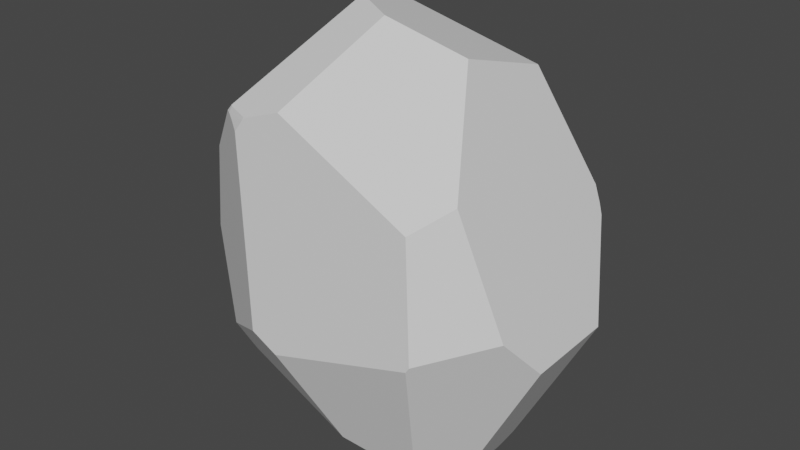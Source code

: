 # Source: Impassable_Obstacle_-_Rock_Variant_3_.blend  (saved by Blender 2.83.19; exported with 4.5.12 LTS)
import bpy
from mathutils import Matrix  # noqa: F401  (used for matrix-valued properties, if any)

bpy.ops.wm.read_factory_settings(use_empty=True)
scene = bpy.context.scene
scene.name = 'Scene'

# ---- collections
col_collection = bpy.data.collections.new('Collection'); scene.collection.children.link(col_collection)

# ---- materials (node trees are filled in below, after node groups)
mat_material = bpy.data.materials.new('Material')
mat_material.alpha_threshold = 0.0
mat_material.use_transparent_shadow = False
mat_material.line_color = (0.0, 0.0, 0.0, 1.0)

# ---- material node trees
mat_material.use_nodes = True; mat_material.node_tree.nodes.clear()
_N = mat_material.node_tree.nodes; _L = mat_material.node_tree.links
n0 = _N.new('ShaderNodeOutputMaterial'); n0.name = 'Material Output'; n0.location = (300, 300)
n1 = _N.new('ShaderNodeBsdfPrincipled'); n1.name = 'Principled BSDF'; n1.location = (10, 300)
n1.distribution = 'GGX'
n1.subsurface_method = 'BURLEY'
n1.inputs[2].default_value = 0.4
n1.inputs[3].default_value = 1.45
n1.inputs[27].default_value = (0.0, 0.0, 0.0, 1.0)
n1.inputs[28].default_value = 1.0
_L.new(n1.outputs[0], n0.inputs[0])
n0.is_active_output = True

# ---- world
world_world = bpy.data.worlds.new('World'); scene.world = world_world
world_world.use_nodes = True; world_world.node_tree.nodes.clear()
_N = world_world.node_tree.nodes; _L = world_world.node_tree.links
n0 = _N.new('ShaderNodeOutputWorld'); n0.name = 'World Output'; n0.location = (300, 300)
n1 = _N.new('ShaderNodeBackground'); n1.name = 'Background'; n1.location = (10, 300)
n1.inputs[0].default_value = (0.05088, 0.05088, 0.05088, 1.0)
_L.new(n1.outputs[0], n0.inputs[0])
n0.is_active_output = True
world_world.color = (0.05088, 0.05088, 0.05088)
world_world.use_sun_shadow = False
world_world.sun_shadow_jitter_overblur = 0.0

# ---- meshes
me_cube = bpy.data.meshes.new('Cube')
me_cube.from_pydata([(1.785, 1.199, 0.5837), (1.748, 1.174, 0.7918), (1.818, 1.17, 0.5961), (-1.1, 1.557, -0.2574), (-1.087, 1.563, -0.2359), (-1.909, 0.5626, 0.883), (1.697, 1.244, 0.6086), (1.747, 1.174, 0.7943), (-1.257, 0.8876, 1.637), (-1.062, 1.569, -0.1854), (-0.4202, 0.5171, 2.605), (1.264, 0.6757, 2.137), (1.157, -0.35, 2.435), (-0.9489, -1.29, 1.581), (-0.9472, -1.29, 1.583), (1.572, -1.019, 1.282), (1.214, -1.324, 0.9905), (-1.248, -1.15, 1.617), (-1.268, -1.134, 1.624), (-0.2913, -0.1711, 2.754), (0.2259, -0.444, 2.695), (-0.9401, -1.278, 1.611), (-0.451, -1.27, 1.779), (-0.8883, -1.286, 1.621), (-1.169, -1.234, 1.509), (-1.27, -1.174, 1.549), (-1.335, -1.135, 1.547), (-1.909, -0.7992, 0.883), (-1.055, -1.303, 1.434), (1.79, 1.203, 0.5217), (1.094, 0.616, -2.367), (1.861, 1.151, 0.4776), (1.661, 1.274, 0.531), (-1.089, 1.562, -0.2582), (-1.087, 1.563, -0.2569), (-1.121, 1.546, -0.2799), (-0.9908, 1.586, -0.2332), (0.364, 1.64, -0.4127), (-2.172, -0.6541, -0.2468), (1.25, 0.4071, -2.392), (1.269, -0.4056, -2.38), (2.221, 0.6348, -0.5224), (1.313, 0.5341, -2.269), (-2.156, 0.6605, -0.1772), (-1.61, 1.264, -0.7089), (-2.255, 0.3632, -0.6005), (-1.642, -0.9816, -1.24), (-0.7879, -1.486, -0.7631), (-0.4431, -1.497, -0.9207), (1.352, -1.435, -0.3427), (2.055, -0.8832, -0.06208), (0.9455, -0.8169, -2.271), (2.227, -0.458, -0.5407), (1.285, -0.4372, -2.35), (1.313, -1.44, -0.4049), (1.108, 0.5554, -2.396), (1.211, 0.4102, -2.418), (1.251, -0.407, -2.392), (1.028, 0.6467, -2.379), (0.9955, 0.6662, -2.371), (0.9205, -0.816, -2.284), (1.26, -0.3749, -2.395), (1.236, 0.3441, -2.421), (-1.855, 0.5858, -1.596), (-1.728, 0.756, -1.638), (0.06456, -1.021, -2.043), (-1.507, -0.8058, -1.627), (0.9782, -0.7684, -2.301), (1.159, -0.5576, -2.36)], [], [(32, 6, 0, 29), (64, 44, 35, 33, 34, 36, 37, 59), (56, 62, 61, 57, 68, 67, 60, 65, 66, 63, 64, 59, 58, 55), (28, 13, 24), (22, 20, 19, 18, 17, 21, 23), (29, 0, 2, 31), (6, 7, 1, 0), (0, 1, 2), (64, 63, 45, 43, 44), (33, 35, 3), (34, 4, 9, 36), (20, 12, 11, 10, 19), (22, 16, 15, 12, 20), (49, 50, 15, 16), (14, 23, 21), (25, 17, 18, 26), (18, 19, 10, 8, 5, 27, 26), (14, 21, 17, 25, 24, 13), (66, 65, 48, 47, 46), (55, 58, 30), (8, 10, 11, 7, 6, 32, 37, 36, 9), (3, 4, 34, 33), (57, 61, 40), (56, 39, 62), (38, 27, 5, 43, 45), (8, 9, 4, 3, 35, 44, 43, 5), (24, 25, 26, 27, 38, 46, 47, 28), (63, 66, 46, 38, 45), (15, 50, 52, 41, 31, 2, 1, 7, 11, 12), (48, 54, 49, 16, 22, 23, 14, 13, 28, 47), (60, 67, 51), (57, 40, 53, 68), (54, 51, 67, 68, 53, 52, 50, 49), (42, 41, 52, 53, 40, 61, 62, 39), (51, 54, 48, 65, 60), (31, 41, 42, 30, 58, 59, 37, 32, 29), (30, 42, 39, 56, 55)])
_uv = me_cube.uv_layers.new(name='UVMap')
_uv.uv.foreach_set('vector', [0.536, 0.4894, 0.5417, 0.4928, 0.5417, 0.5, 0.5372, 0.5, 0.3918, 0.212, 0.4516, 0.2624, 0.4846, 0.303, 0.4861, 0.3054, 0.4862, 0.3056, 0.4876, 0.3119, 0.4806, 0.399, 0.3146, 0.5575, 0.325, 0.5833, 0.3263, 0.5899, 0.3285, 0.6635, 0.3281, 0.6667, 0.3236, 0.682, 0.3145, 0.7035, 0.3115, 0.7084, 0.3171, 0.7612, 0.3256, 0.3327, 0.2678, 0.3788, 0.3918, 0.212, 0.3146, 0.5575, 0.3153, 0.5597, 0.3194, 0.5687, 0.5883, 0.9509, 0.5972, 0.9446, 0.5972, 0.9621, 0.6092, 0.9099, 0.7362, 0.6668, 0.7644, 0.6381, 0.6114, 0.9745, 0.6098, 0.9722, 0.5997, 0.9444, 0.5996, 0.9404, 0.5372, 0.5, 0.5417, 0.5, 0.5417, 0.5036, 0.5331, 0.5066, 0.5417, 0.4928, 0.5572, 0.5, 0.557, 0.5, 0.5417, 0.5, 0.5417, 0.5, 0.557, 0.5, 0.5417, 0.5036, 0.3918, 0.212, 0.2678, 0.3788, 0.4681, 0.1598, 0.4931, 0.1902, 0.4516, 0.2624, 0.4861, 0.3054, 0.4846, 0.303, 0.4861, 0.3046, 0.4862, 0.3056, 0.4873, 0.3056, 0.49, 0.3072, 0.4876, 0.3119, 0.7362, 0.6668, 0.6785, 0.66, 0.6594, 0.5543, 0.7643, 0.5614, 0.7644, 0.6381, 0.6092, 0.9099, 0.562, 0.7918, 0.5923, 0.7373, 0.6785, 0.66, 0.7362, 0.6668, 0.4803, 0.7858, 0.5009, 0.714, 0.5923, 0.7373, 0.562, 0.7918, 0.5973, 0.9444, 0.5996, 0.9404, 0.5997, 0.9444, 0.6041, 0.9722, 0.6098, 0.9722, 0.6114, 0.9745, 0.6068, 0.9787, 0.6114, 0.9745, 0.7644, 0.6381, 0.7643, 0.5614, 0.733, 0.4031, 0.5577, 0.1835, 0.5577, 0.04183, 0.6068, 0.9787, 0.5973, 0.9444, 0.5997, 0.9444, 0.6098, 0.9722, 0.6041, 0.9722, 0.5972, 0.9621, 0.5972, 0.9446, 0.3256, 0.3327, 0.3171, 0.7612, 0.4497, 0.9045, 0.4595, 0.9279, 0.4107, 0.146, 0.3194, 0.5687, 0.3153, 0.5597, 0.3194, 0.5624, 0.733, 0.4031, 0.7643, 0.5614, 0.6594, 0.5543, 0.5572, 0.5, 0.5417, 0.4928, 0.536, 0.4894, 0.4806, 0.399, 0.4876, 0.3119, 0.49, 0.3072, 0.4861, 0.3046, 0.4873, 0.3056, 0.4862, 0.3056, 0.4861, 0.3054, 0.3281, 0.6667, 0.3285, 0.6635, 0.3295, 0.6667, 0.325, 0.5833, 0.328, 0.5833, 0.3263, 0.5899, 0.4901, 0.05973, 0.5577, 0.04183, 0.5577, 0.1835, 0.4931, 0.1902, 0.4681, 0.1598, 0.733, 0.4031, 0.49, 0.3072, 0.4873, 0.3056, 0.4861, 0.3046, 0.4846, 0.303, 0.4516, 0.2624, 0.4931, 0.1902, 0.5577, 0.1835, 0.5972, 0.9621, 0.6041, 0.9722, 0.6068, 0.9787, 0.5577, 0.04183, 0.4901, 0.05973, 0.4107, 0.146, 0.4595, 0.9279, 0.5883, 0.9509, 0.2678, 0.3788, 0.3256, 0.3327, 0.4107, 0.146, 0.4901, 0.05973, 0.4681, 0.1598, 0.5923, 0.7373, 0.5009, 0.714, 0.4708, 0.6692, 0.4745, 0.5619, 0.5331, 0.5066, 0.5417, 0.5036, 0.557, 0.5, 0.5572, 0.5, 0.6594, 0.5543, 0.6785, 0.66, 0.4497, 0.9045, 0.4766, 0.7885, 0.4803, 0.7858, 0.562, 0.7918, 0.6092, 0.9099, 0.5996, 0.9404, 0.5973, 0.9444, 0.5972, 0.9446, 0.5883, 0.9509, 0.4595, 0.9279, 0.3115, 0.7084, 0.3145, 0.7035, 0.3134, 0.7088, 0.3281, 0.6667, 0.3295, 0.6667, 0.3315, 0.6704, 0.3236, 0.682, 0.4766, 0.7885, 0.3134, 0.7088, 0.3145, 0.7035, 0.3236, 0.682, 0.3315, 0.6704, 0.4708, 0.6692, 0.5009, 0.714, 0.4803, 0.7858, 0.3357, 0.5689, 0.4745, 0.5619, 0.4708, 0.6692, 0.3315, 0.6704, 0.3295, 0.6667, 0.3285, 0.6635, 0.3263, 0.5899, 0.328, 0.5833, 0.3134, 0.7088, 0.4766, 0.7885, 0.4497, 0.9045, 0.3171, 0.7612, 0.3115, 0.7084, 0.5331, 0.5066, 0.4745, 0.5619, 0.3357, 0.5689, 0.3194, 0.5624, 0.3153, 0.5597, 0.3146, 0.5575, 0.4806, 0.399, 0.536, 0.4894, 0.5372, 0.5, 0.3194, 0.5624, 0.3357, 0.5689, 0.328, 0.5833, 0.325, 0.5833, 0.3194, 0.5687])
me_cube.materials.append(mat_material)
me_cube.use_remesh_preserve_volume = False
me_cube.use_remesh_preserve_attributes = False
me_cube.use_mirror_vertex_groups = False
me_cube.update()

# ---- objects
ob_cube = bpy.data.objects.new('Cube', me_cube)

# ---- transforms, parenting, visibility, modifiers, constraints
ob_cube.location = (0.0, 0.0, 0.0)
ob_cube.lock_rotations_4d = False
ob_cube.empty_display_type = 'ARROWS'
ob_cube.lineart.crease_threshold = 0.0

# ---- collection membership
col_collection.objects.link(ob_cube)

# ---- scene / render settings (as saved in the file)
scene.frame_start = 1; scene.frame_end = 250; scene.frame_set(1)
scene.render.engine = 'BLENDER_EEVEE_NEXT'
scene.cycles.use_denoising = False
scene.cycles.samples = 128
scene.cycles.sampling_pattern = 'TABULATED_SOBOL'
scene.cycles.use_adaptive_sampling = False
scene.cycles.use_light_tree = False
scene.view_settings.view_transform = 'Filmic'
bpy.context.view_layer.update()

# ---- added for rendering (the .blend has no active camera and no usable light): camera, sun
cam_auto = bpy.data.cameras.new('AutoCamera')
cam_auto.lens = 50.0
cam_auto.sensor_width = 36.0
cam_auto.clip_end = 1000.0
ob_auto_camera = bpy.data.objects.new('AutoCamera', cam_auto)
scene.collection.objects.link(ob_auto_camera)
ob_auto_camera.location = (6.95359, -8.28956, 5.74001)
ob_auto_camera.rotation_euler = (1.09748, -7.21219e-08, 0.694738)
scene.camera = ob_auto_camera
light_auto_sun = bpy.data.lights.new('AutoSun', 'SUN')
light_auto_sun.energy = 3.0
light_auto_sun.angle = 0.0523599
ob_auto_sun = bpy.data.objects.new('AutoSun', light_auto_sun)
scene.collection.objects.link(ob_auto_sun)
ob_auto_sun.rotation_euler = (0.872665, 0.174533, 0.523599)
bpy.context.view_layer.update()

